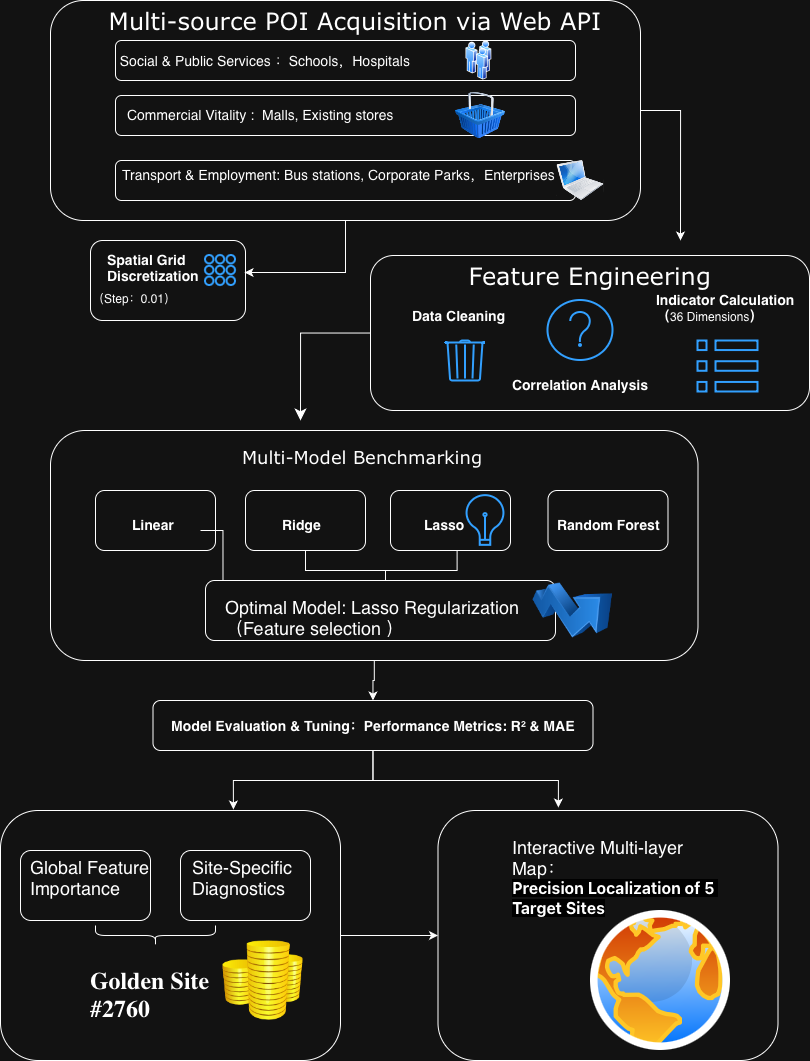

The diagram above was exported from draw.io. Its source (the exported page's mxGraphModel, read from the mxfile embedded in the PNG):
<mxGraphModel dx="1301" dy="2064" grid="1" gridSize="10" guides="1" tooltips="1" connect="1" arrows="1" fold="1" page="1" pageScale="1" pageWidth="827" pageHeight="1169" math="0" shadow="0">
  <root>
    <mxCell id="0" />
    <mxCell id="1" parent="0" />
    <mxCell id="0ow8gpOEIIvHtZgX42j3-120" edge="1" parent="1" source="0ow8gpOEIIvHtZgX42j3-19" style="edgeStyle=orthogonalEdgeStyle;rounded=0;orthogonalLoop=1;jettySize=auto;html=1;">
      <mxGeometry relative="1" as="geometry">
        <mxPoint x="760" y="-880" as="targetPoint" />
      </mxGeometry>
    </mxCell>
    <mxCell id="0ow8gpOEIIvHtZgX42j3-19" parent="1" style="rounded=1;whiteSpace=wrap;html=1;glass=0;" value="" vertex="1">
      <mxGeometry height="220" width="590" x="130" y="-1120" as="geometry" />
    </mxCell>
    <mxCell id="0ow8gpOEIIvHtZgX42j3-37" parent="1" style="text;html=1;whiteSpace=wrap;strokeColor=none;fillColor=none;align=center;verticalAlign=middle;rounded=0;autosize=1;resizable=0;" value="&lt;font style=&quot;font-size: 24px;&quot; face=&quot;Verdana&quot;&gt;Multi-source POI Acquisition via Web API&lt;/font&gt;" vertex="1">
      <mxGeometry height="40" width="520" x="175" y="-1120" as="geometry" />
    </mxCell>
    <mxCell id="0ow8gpOEIIvHtZgX42j3-38" parent="1" style="rounded=1;whiteSpace=wrap;html=1;" value="" vertex="1">
      <mxGeometry height="40" width="460" x="195" y="-1080" as="geometry" />
    </mxCell>
    <mxCell id="0ow8gpOEIIvHtZgX42j3-40" parent="1" style="rounded=1;whiteSpace=wrap;html=1;" value="" vertex="1">
      <mxGeometry height="40" width="460" x="195" y="-1025" as="geometry" />
    </mxCell>
    <mxCell id="0ow8gpOEIIvHtZgX42j3-41" parent="1" style="rounded=1;whiteSpace=wrap;html=1;" value="" vertex="1">
      <mxGeometry height="40" width="460" x="195" y="-960" as="geometry" />
    </mxCell>
    <mxCell id="0ow8gpOEIIvHtZgX42j3-42" parent="1" style="text;html=1;whiteSpace=wrap;strokeColor=none;fillColor=none;align=center;verticalAlign=middle;rounded=0;" value="&lt;font style=&quot;font-size: 14px;&quot;&gt;Social &amp;amp; Public Services ：Schools，Hospitals&lt;/font&gt;" vertex="1">
      <mxGeometry height="30" width="460" x="115" y="-1075" as="geometry" />
    </mxCell>
    <mxCell id="0ow8gpOEIIvHtZgX42j3-44" parent="1" style="text;whiteSpace=wrap;html=1;" value="&lt;font style=&quot;font-size: 14px;&quot;&gt;Commercial Vitality : &amp;nbsp;Malls, Existing stores&lt;/font&gt;" vertex="1">
      <mxGeometry height="40" width="460" x="205" y="-1020" as="geometry" />
    </mxCell>
    <mxCell id="0ow8gpOEIIvHtZgX42j3-45" parent="1" style="text;whiteSpace=wrap;html=1;" value="&lt;font style=&quot;font-size: 14px;&quot;&gt;Transport &amp;amp; Employment: Bus stations, Corporate Parks，Enterprises&lt;/font&gt;" vertex="1">
      <mxGeometry height="40" width="460" x="200" y="-960" as="geometry" />
    </mxCell>
    <mxCell id="0ow8gpOEIIvHtZgX42j3-49" parent="1" style="rounded=1;whiteSpace=wrap;html=1;" value="" vertex="1">
      <mxGeometry height="80" width="155" x="170" y="-880" as="geometry" />
    </mxCell>
    <mxCell id="0ow8gpOEIIvHtZgX42j3-50" parent="1" style="text;whiteSpace=wrap;html=1;" value="&lt;font style=&quot;font-size: 14px;&quot;&gt;&lt;b&gt;Spatial Grid Discretization&lt;/b&gt;&lt;/font&gt;" vertex="1">
      <mxGeometry height="40" width="130" x="185" y="-875" as="geometry" />
    </mxCell>
    <mxCell id="0ow8gpOEIIvHtZgX42j3-114" edge="1" parent="1" source="0ow8gpOEIIvHtZgX42j3-52" style="edgeStyle=orthogonalEdgeStyle;rounded=0;orthogonalLoop=1;jettySize=auto;html=1;startSize=9;endSize=9;">
      <mxGeometry relative="1" as="geometry">
        <mxPoint x="380" y="-700" as="targetPoint" />
      </mxGeometry>
    </mxCell>
    <mxCell id="0ow8gpOEIIvHtZgX42j3-52" parent="1" style="rounded=1;whiteSpace=wrap;html=1;glass=0;" value="" vertex="1">
      <mxGeometry height="155" width="439" x="450" y="-865" as="geometry" />
    </mxCell>
    <mxCell id="0ow8gpOEIIvHtZgX42j3-53" parent="1" style="text;html=1;whiteSpace=wrap;strokeColor=none;fillColor=none;align=center;verticalAlign=middle;rounded=0;autosize=1;resizable=0;" value="&lt;font face=&quot;Verdana&quot; style=&quot;font-size: 24px;&quot;&gt;Feature Engineering&lt;/font&gt;" vertex="1">
      <mxGeometry height="40" width="270" x="535" y="-865" as="geometry" />
    </mxCell>
    <mxCell id="0ow8gpOEIIvHtZgX42j3-61" parent="1" style="image;html=1;image=img/lib/clip_art/finance/Shopping_Cart_128x128.png" value="" vertex="1">
      <mxGeometry height="50" width="50" x="535" y="-1030" as="geometry" />
    </mxCell>
    <mxCell id="0ow8gpOEIIvHtZgX42j3-62" parent="1" style="image;aspect=fixed;perimeter=ellipsePerimeter;html=1;align=center;shadow=0;dashed=0;spacingTop=3;image=img/lib/active_directory/users.svg;" value="" vertex="1">
      <mxGeometry height="40" width="26.4" x="545.2" y="-1080" as="geometry" />
    </mxCell>
    <mxCell id="0ow8gpOEIIvHtZgX42j3-63" parent="1" style="image;html=1;image=img/lib/clip_art/computers/MacBook_128x128.png" value="" vertex="1">
      <mxGeometry height="40" width="50" x="635" y="-960" as="geometry" />
    </mxCell>
    <mxCell id="0ow8gpOEIIvHtZgX42j3-64" parent="1" style="text;whiteSpace=wrap;html=1;" value="&lt;font style=&quot;font-size: 14px;&quot;&gt;&lt;b&gt;Data Cleaning&lt;/b&gt;&lt;/font&gt;" vertex="1">
      <mxGeometry height="40" width="110" x="490" y="-819.5" as="geometry" />
    </mxCell>
    <mxCell id="0ow8gpOEIIvHtZgX42j3-65" parent="1" style="text;whiteSpace=wrap;html=1;" value="&lt;font style=&quot;font-size: 14px;&quot;&gt;&lt;b&gt;Correlation Analysis&lt;/b&gt;&lt;/font&gt;" vertex="1">
      <mxGeometry height="40" width="140" x="590" y="-750" as="geometry" />
    </mxCell>
    <mxCell id="0ow8gpOEIIvHtZgX42j3-66" parent="1" style="text;whiteSpace=wrap;html=1;" value="&lt;font style=&quot;font-size: 14px;&quot;&gt;&lt;b&gt;Indicator Calculation&lt;/b&gt;&lt;/font&gt;&lt;div&gt;&lt;font style=&quot;font-size: 14px;&quot;&gt;&lt;b&gt;（&lt;/b&gt;&lt;/font&gt;36 Dimensions&lt;b style=&quot;font-size: 14px;&quot;&gt;）&lt;/b&gt;&lt;/div&gt;" vertex="1">
      <mxGeometry height="40" width="155" x="734" y="-835" as="geometry" />
    </mxCell>
    <mxCell id="0ow8gpOEIIvHtZgX42j3-67" parent="1" style="html=1;verticalLabelPosition=bottom;align=center;labelBackgroundColor=#ffffff;verticalAlign=top;strokeWidth=2;strokeColor=#0080F0;shadow=0;dashed=0;shape=mxgraph.ios7.icons.keypad;" value="" vertex="1">
      <mxGeometry height="30" width="30" x="285" y="-865" as="geometry" />
    </mxCell>
    <mxCell id="0ow8gpOEIIvHtZgX42j3-70" parent="1" style="html=1;verticalLabelPosition=bottom;align=center;labelBackgroundColor=#ffffff;verticalAlign=top;strokeWidth=2;strokeColor=#0080F0;shadow=0;dashed=0;shape=mxgraph.ios7.icons.help;" value="" vertex="1">
      <mxGeometry height="60" width="65" x="627.5" y="-820" as="geometry" />
    </mxCell>
    <mxCell id="0ow8gpOEIIvHtZgX42j3-71" parent="1" style="html=1;verticalLabelPosition=bottom;align=center;labelBackgroundColor=#ffffff;verticalAlign=top;strokeWidth=2;strokeColor=#0080F0;shadow=0;dashed=0;shape=mxgraph.ios7.icons.preferences;pointerEvents=1" value="" vertex="1">
      <mxGeometry height="51" width="60" x="777.5" y="-779.5" as="geometry" />
    </mxCell>
    <mxCell id="0ow8gpOEIIvHtZgX42j3-118" edge="1" parent="1" source="0ow8gpOEIIvHtZgX42j3-72" style="edgeStyle=orthogonalEdgeStyle;rounded=0;orthogonalLoop=1;jettySize=auto;html=1;" target="0ow8gpOEIIvHtZgX42j3-99" value="">
      <mxGeometry relative="1" as="geometry" />
    </mxCell>
    <mxCell id="0ow8gpOEIIvHtZgX42j3-72" parent="1" style="rounded=1;whiteSpace=wrap;html=1;glass=0;" value="" vertex="1">
      <mxGeometry height="230" width="647.5" x="130" y="-690" as="geometry" />
    </mxCell>
    <mxCell id="0ow8gpOEIIvHtZgX42j3-76" parent="1" style="html=1;verticalLabelPosition=bottom;align=center;labelBackgroundColor=#ffffff;verticalAlign=top;strokeWidth=2;strokeColor=#0080F0;shadow=0;dashed=0;shape=mxgraph.ios7.icons.trashcan;" value="" vertex="1">
      <mxGeometry height="40" width="40" x="525" y="-779.5" as="geometry" />
    </mxCell>
    <mxCell id="0ow8gpOEIIvHtZgX42j3-78" parent="1" style="text;whiteSpace=wrap;html=1;" value="&lt;font style=&quot;font-size: 18px;&quot; face=&quot;Verdana&quot;&gt;Multi-Model Benchmarking&lt;/font&gt;" vertex="1">
      <mxGeometry height="40" width="265" x="320" y="-680" as="geometry" />
    </mxCell>
    <mxCell id="0ow8gpOEIIvHtZgX42j3-81" parent="1" style="rounded=1;whiteSpace=wrap;html=1;" value="" vertex="1">
      <mxGeometry height="60" width="120" x="175" y="-630" as="geometry" />
    </mxCell>
    <mxCell id="0ow8gpOEIIvHtZgX42j3-96" edge="1" parent="1" source="0ow8gpOEIIvHtZgX42j3-82" style="edgeStyle=orthogonalEdgeStyle;rounded=0;orthogonalLoop=1;jettySize=auto;html=1;" target="0ow8gpOEIIvHtZgX42j3-92" value="">
      <mxGeometry relative="1" as="geometry" />
    </mxCell>
    <mxCell id="0ow8gpOEIIvHtZgX42j3-82" parent="1" style="rounded=1;whiteSpace=wrap;html=1;" value="" vertex="1">
      <mxGeometry height="60" width="120" x="325" y="-630" as="geometry" />
    </mxCell>
    <mxCell id="0ow8gpOEIIvHtZgX42j3-83" parent="1" style="rounded=1;whiteSpace=wrap;html=1;" value="" vertex="1">
      <mxGeometry height="60" width="120" x="470" y="-630" as="geometry" />
    </mxCell>
    <mxCell id="0ow8gpOEIIvHtZgX42j3-84" parent="1" style="rounded=1;whiteSpace=wrap;html=1;" value="" vertex="1">
      <mxGeometry height="60" width="120" x="627.5" y="-630" as="geometry" />
    </mxCell>
    <mxCell id="0ow8gpOEIIvHtZgX42j3-95" edge="1" parent="1" source="0ow8gpOEIIvHtZgX42j3-85" style="edgeStyle=orthogonalEdgeStyle;rounded=0;orthogonalLoop=1;jettySize=auto;html=1;entryX=0;entryY=0;entryDx=0;entryDy=0;" target="0ow8gpOEIIvHtZgX42j3-92">
      <mxGeometry relative="1" as="geometry" />
    </mxCell>
    <mxCell id="0ow8gpOEIIvHtZgX42j3-85" parent="1" style="text;whiteSpace=wrap;html=1;" value="&lt;font style=&quot;font-size: 14px;&quot;&gt;&lt;b&gt;Linear&lt;/b&gt;&lt;/font&gt;" vertex="1">
      <mxGeometry height="40" width="70" x="210" y="-610" as="geometry" />
    </mxCell>
    <mxCell id="0ow8gpOEIIvHtZgX42j3-86" parent="1" style="text;whiteSpace=wrap;html=1;" value="&lt;font style=&quot;font-size: 14px;&quot;&gt;&lt;b&gt;Ridge&lt;/b&gt;&lt;/font&gt;" vertex="1">
      <mxGeometry height="40" width="60" x="360" y="-610" as="geometry" />
    </mxCell>
    <mxCell id="0ow8gpOEIIvHtZgX42j3-97" edge="1" parent="1" source="0ow8gpOEIIvHtZgX42j3-87" style="edgeStyle=orthogonalEdgeStyle;rounded=0;orthogonalLoop=1;jettySize=auto;html=1;" target="0ow8gpOEIIvHtZgX42j3-92" value="">
      <mxGeometry relative="1" as="geometry" />
    </mxCell>
    <mxCell id="0ow8gpOEIIvHtZgX42j3-87" parent="1" style="text;whiteSpace=wrap;html=1;" value="&lt;font style=&quot;font-size: 14px;&quot;&gt;&lt;b&gt;Lasso&lt;/b&gt;&lt;/font&gt;" vertex="1">
      <mxGeometry height="40" width="70" x="501.6" y="-610" as="geometry" />
    </mxCell>
    <mxCell id="0ow8gpOEIIvHtZgX42j3-88" parent="1" style="text;whiteSpace=wrap;html=1;" value="&lt;font style=&quot;font-size: 14px;&quot;&gt;&lt;b&gt;Random Forest&lt;/b&gt;&lt;/font&gt;" vertex="1">
      <mxGeometry height="40" width="120" x="635" y="-610" as="geometry" />
    </mxCell>
    <mxCell id="0ow8gpOEIIvHtZgX42j3-89" parent="1" style="html=1;verticalLabelPosition=bottom;align=center;labelBackgroundColor=#ffffff;verticalAlign=top;strokeWidth=2;strokeColor=#0080F0;shadow=0;dashed=0;shape=mxgraph.ios7.icons.lightbulb;" value="" vertex="1">
      <mxGeometry height="49.7" width="40" x="545" y="-624.85" as="geometry" />
    </mxCell>
    <mxCell id="0ow8gpOEIIvHtZgX42j3-91" parent="1" style="rounded=1;whiteSpace=wrap;html=1;" value="" vertex="1">
      <mxGeometry height="60" width="350" x="285" y="-540" as="geometry" />
    </mxCell>
    <mxCell id="0ow8gpOEIIvHtZgX42j3-92" parent="1" style="text;whiteSpace=wrap;html=1;" value="&lt;font style=&quot;font-size: 18px;&quot;&gt;Optimal Model:&amp;nbsp;Lasso Regularization&lt;/font&gt;&lt;div&gt;&lt;font style=&quot;font-size: 18px;&quot;&gt;（Feature selection ）&lt;/font&gt;&lt;/div&gt;" vertex="1">
      <mxGeometry height="50" width="325" x="302.5" y="-530" as="geometry" />
    </mxCell>
    <mxCell id="0ow8gpOEIIvHtZgX42j3-93" parent="1" style="image;html=1;image=img/lib/clip_art/finance/Stock_Up_128x128.png" value="" vertex="1">
      <mxGeometry height="80" width="80" x="612.5" y="-550" as="geometry" />
    </mxCell>
    <mxCell id="0ow8gpOEIIvHtZgX42j3-94" parent="1" style="text;whiteSpace=wrap;html=1;" value="（Step：0.01）" vertex="1">
      <mxGeometry height="40" width="140" x="170" y="-835" as="geometry" />
    </mxCell>
    <mxCell id="0ow8gpOEIIvHtZgX42j3-99" parent="1" style="rounded=1;whiteSpace=wrap;html=1;" value="&lt;font style=&quot;font-size: 14px;&quot;&gt;&lt;b&gt;Model Evaluation &amp;amp; Tuning：Performance Metrics: R² &amp;amp; MAE&lt;/b&gt;&lt;/font&gt;" vertex="1">
      <mxGeometry height="50" width="440" x="232.5" y="-420" as="geometry" />
    </mxCell>
    <mxCell id="0ow8gpOEIIvHtZgX42j3-128" edge="1" parent="1" source="0ow8gpOEIIvHtZgX42j3-100" style="edgeStyle=orthogonalEdgeStyle;rounded=0;orthogonalLoop=1;jettySize=auto;html=1;" target="0ow8gpOEIIvHtZgX42j3-101" value="">
      <mxGeometry relative="1" as="geometry" />
    </mxCell>
    <mxCell id="0ow8gpOEIIvHtZgX42j3-100" parent="1" style="rounded=1;whiteSpace=wrap;html=1;" value="" vertex="1">
      <mxGeometry height="250" width="340" x="80" y="-310" as="geometry" />
    </mxCell>
    <mxCell id="0ow8gpOEIIvHtZgX42j3-101" parent="1" style="rounded=1;whiteSpace=wrap;html=1;" value="" vertex="1">
      <mxGeometry height="250" width="340" x="517.5" y="-310" as="geometry" />
    </mxCell>
    <mxCell id="0ow8gpOEIIvHtZgX42j3-104" parent="1" style="text;whiteSpace=wrap;html=1;" value="&lt;font style=&quot;font-size: 24px;&quot; face=&quot;Lucida Console&quot;&gt;&lt;b&gt;Golden Site #2760&lt;/b&gt;&lt;/font&gt;" vertex="1">
      <mxGeometry height="70" width="145" x="167.5" y="-160" as="geometry" />
    </mxCell>
    <mxCell id="0ow8gpOEIIvHtZgX42j3-105" parent="1" style="rounded=1;whiteSpace=wrap;html=1;" value="" vertex="1">
      <mxGeometry height="70" width="130" x="100" y="-270" as="geometry" />
    </mxCell>
    <mxCell id="0ow8gpOEIIvHtZgX42j3-106" parent="1" style="text;whiteSpace=wrap;html=1;" value="&lt;font style=&quot;font-size: 18px;&quot;&gt;Global Feature Importance&lt;/font&gt;" vertex="1">
      <mxGeometry height="50" width="122.5" x="107.5" y="-270" as="geometry" />
    </mxCell>
    <mxCell id="0ow8gpOEIIvHtZgX42j3-107" parent="1" style="rounded=1;whiteSpace=wrap;html=1;" value="" vertex="1">
      <mxGeometry height="70" width="130" x="260" y="-270" as="geometry" />
    </mxCell>
    <mxCell id="0ow8gpOEIIvHtZgX42j3-108" parent="1" style="text;whiteSpace=wrap;html=1;" value="&lt;font style=&quot;font-size: 18px;&quot;&gt;Site-Specific Diagnostics&lt;/font&gt;" vertex="1">
      <mxGeometry height="60" width="125" x="270" y="-270" as="geometry" />
    </mxCell>
    <mxCell id="0ow8gpOEIIvHtZgX42j3-109" parent="1" style="text;whiteSpace=wrap;html=1;" value="&lt;font style=&quot;font-size: 18px;&quot;&gt;Interactive Multi-layer Map：&lt;/font&gt;&lt;div&gt;&lt;font size=&quot;3&quot;&gt;&lt;span style=&quot;white-space: pre-wrap; font-family: &amp;quot;Color Emoji&amp;quot;, system-ui, &amp;quot;PingFang SC&amp;quot;, PingFangSC-Regular, &amp;quot;Microsoft YaHei&amp;quot;, &amp;quot;Hiragino Sans GB&amp;quot;, &amp;quot;Heiti SC&amp;quot;, &amp;quot;WenQuanYi Micro Hei&amp;quot;, Arial, Helvetica, sans-serif, &amp;quot;Apple Braille&amp;quot;, &amp;quot;Color Emoji Fix&amp;quot;; font-variant-ligatures: normal; orphans: 2; widows: 2; caret-color: rgba(255, 255, 255, 0.9); text-decoration-thickness: initial; text-decoration-style: initial; text-decoration-color: initial; background-color: light-dark(rgb(59, 59, 59), rgb(0, 0, 0));&quot;&gt;&lt;b&gt;Precision Localization of 5 Target Sites&lt;/b&gt;&lt;/span&gt;&lt;br&gt;&lt;/font&gt;&lt;div&gt;&lt;br&gt;&lt;/div&gt;&lt;/div&gt;" vertex="1">
      <mxGeometry height="110" width="220" x="590" y="-290" as="geometry" />
    </mxCell>
    <mxCell id="0ow8gpOEIIvHtZgX42j3-110" parent="1" style="image;aspect=fixed;perimeter=ellipsePerimeter;html=1;align=center;shadow=0;dashed=0;spacingTop=3;image=img/lib/active_directory/internet_globe.svg;" value="" vertex="1">
      <mxGeometry height="140" width="140" x="670" y="-210" as="geometry" />
    </mxCell>
    <mxCell id="0ow8gpOEIIvHtZgX42j3-111" parent="1" style="image;html=1;image=img/lib/clip_art/finance/Coins_128x128.png" value="" vertex="1">
      <mxGeometry height="80" width="80" x="302.5" y="-180" as="geometry" />
    </mxCell>
    <mxCell id="0ow8gpOEIIvHtZgX42j3-116" edge="1" parent="1" source="0ow8gpOEIIvHtZgX42j3-99" style="edgeStyle=orthogonalEdgeStyle;rounded=0;orthogonalLoop=1;jettySize=auto;html=1;entryX=0.685;entryY=-0.004;entryDx=0;entryDy=0;entryPerimeter=0;" target="0ow8gpOEIIvHtZgX42j3-100">
      <mxGeometry relative="1" as="geometry" />
    </mxCell>
    <mxCell id="0ow8gpOEIIvHtZgX42j3-117" edge="1" parent="1" source="0ow8gpOEIIvHtZgX42j3-99" style="edgeStyle=orthogonalEdgeStyle;rounded=0;orthogonalLoop=1;jettySize=auto;html=1;entryX=0.354;entryY=-0.012;entryDx=0;entryDy=0;entryPerimeter=0;" target="0ow8gpOEIIvHtZgX42j3-101">
      <mxGeometry relative="1" as="geometry" />
    </mxCell>
    <mxCell id="0ow8gpOEIIvHtZgX42j3-124" edge="1" parent="1" source="0ow8gpOEIIvHtZgX42j3-19" style="edgeStyle=orthogonalEdgeStyle;rounded=0;orthogonalLoop=1;jettySize=auto;html=1;entryX=0.994;entryY=0.4;entryDx=0;entryDy=0;entryPerimeter=0;" target="0ow8gpOEIIvHtZgX42j3-49">
      <mxGeometry relative="1" as="geometry">
        <mxPoint x="340" y="-860" as="targetPoint" />
      </mxGeometry>
    </mxCell>
    <mxCell id="0ow8gpOEIIvHtZgX42j3-127" parent="1" style="shape=curlyBracket;whiteSpace=wrap;html=1;rounded=1;labelPosition=left;verticalLabelPosition=middle;align=right;verticalAlign=middle;rotation=-90;" value="" vertex="1">
      <mxGeometry height="120" width="20" x="225" y="-245" as="geometry" />
    </mxCell>
  </root>
</mxGraphModel>